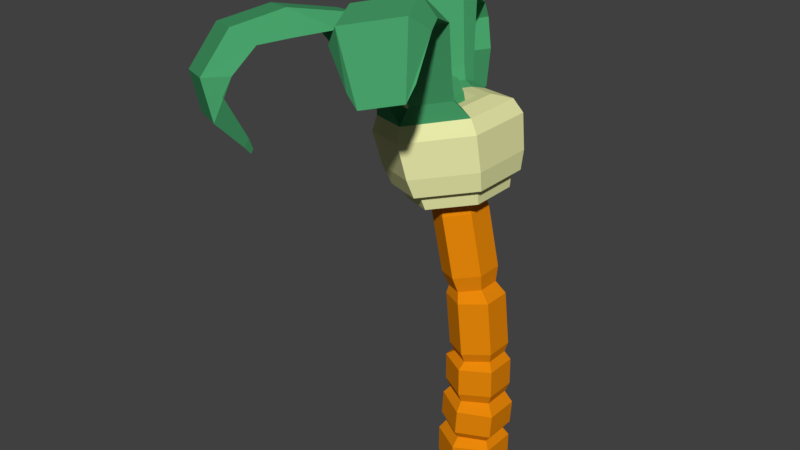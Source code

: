 # Source: palmtree.blend  (saved by Blender 2.79.0; exported with 4.5.12 LTS)
import bpy
from mathutils import Matrix  # noqa: F401  (used for matrix-valued properties, if any)

bpy.ops.wm.read_factory_settings(use_empty=True)
scene = bpy.context.scene
scene.name = 'Scene'

# ---- collections
col_collection_1 = bpy.data.collections.new('Collection 1'); scene.collection.children.link(col_collection_1)

# ---- materials (node trees are filled in below, after node groups)
mat_palm_tree_leaves = bpy.data.materials.new('palm-tree-leaves')
mat_palm_tree_leaves.alpha_threshold = 0.0
mat_palm_tree_leaves.use_transparent_shadow = False
mat_palm_tree_leaves.diffuse_color = (0.0648, 0.3564, 0.1441, 1.0)
mat_palm_tree_leaves.roughness = 0.5
mat_palm_tree_bush = bpy.data.materials.new('palm-tree-bush')
mat_palm_tree_bush.alpha_threshold = 0.0
mat_palm_tree_bush.use_transparent_shadow = False
mat_palm_tree_bush.diffuse_color = (0.8228, 0.8308, 0.402, 1.0)
mat_palm_tree_bush.roughness = 0.5
mat_palm_tree_stem = bpy.data.materials.new('palm-tree-stem')
mat_palm_tree_stem.alpha_threshold = 0.0
mat_palm_tree_stem.use_transparent_shadow = False
mat_palm_tree_stem.diffuse_color = (0.7991, 0.2462, 0.003347, 1.0)
mat_palm_tree_stem.roughness = 0.5

# ---- material node trees

# ---- world
world_world = bpy.data.worlds.new('World'); scene.world = world_world
world_world.color = (0.05088, 0.05088, 0.05088)
world_world.use_sun_shadow = False
world_world.sun_shadow_jitter_overblur = 0.0
world_world.cycles.sampling_method = 'MANUAL'

# ---- meshes
me_cylinder_001 = bpy.data.meshes.new('Cylinder.001')
me_cylinder_001.from_pydata([(0.0, 1.0, -1.209), (0.0, 1.0, -0.422), (0.866, 0.5, -1.209), (0.866, 0.5, -0.422), (0.866, -0.5, -1.209), (0.866, -0.5, -0.422), (-8.742e-08, -1.0, -1.209), (-8.742e-08, -1.0, -0.422), (-0.866, -0.5, -1.209), (-0.866, -0.5, -0.422), (-0.866, 0.5, -1.209), (-0.866, 0.5, -0.422), (0.03109, 0.8009, -0.1471), (0.7232, 0.4004, -0.1926), (0.7232, -0.4004, -0.1926), (0.03109, -0.8009, -0.1471), (-0.661, -0.4004, -0.1016), (-0.661, 0.4004, -0.1016), (-2.378e-09, 0.8803, -1.382), (0.7624, 0.4402, -1.382), (0.7624, -0.4402, -1.382), (-7.934e-08, -0.8803, -1.382), (-0.7624, -0.4402, -1.382), (-0.7624, 0.4402, -1.382), (0.8891, 0.487, 0.04667), (0.04747, 0.9739, 0.102), (0.8891, -0.487, 0.04667), (0.04747, -0.9739, 0.102), (-0.7942, -0.487, 0.1573), (-0.7942, 0.487, 0.1573), (0.936, 0.487, 0.7595), (0.09432, 0.9739, 0.8148), (0.936, -0.487, 0.7595), (0.09432, -0.9739, 0.8148), (-0.7473, -0.487, 0.8701), (-0.7473, 0.487, 0.8701), (0.742, 0.3849, 1.09), (0.07535, 0.7699, 1.079), (0.742, -0.3849, 1.09), (0.07535, -0.7699, 1.079), (-0.5913, -0.3849, 1.068), (-0.5913, 0.3849, 1.068), (0.8445, 0.4469, 1.38), (0.07057, 0.8938, 1.367), (0.8445, -0.4469, 1.38), (0.07057, -0.8938, 1.367), (-0.7034, -0.4469, 1.354), (-0.7034, 0.4469, 1.354), (0.8314, 0.4469, 2.172), (0.05747, 0.8938, 2.159), (0.8314, -0.4469, 2.172), (0.05747, -0.8938, 2.159), (-0.7165, -0.4469, 2.146), (-0.7165, 0.4469, 2.146), (0.689, 0.3469, 2.418), (0.09153, 0.6938, 2.354), (0.689, -0.3469, 2.418), (0.09153, -0.6938, 2.354), (-0.506, -0.3469, 2.29), (-0.506, 0.3469, 2.29), (0.7562, 0.4026, 2.697), (0.06282, 0.8052, 2.623), (0.7562, -0.4026, 2.697), (0.06282, -0.8052, 2.623), (-0.6306, -0.4026, 2.549), (-0.6306, 0.4026, 2.549), (0.5933, 0.4026, 4.223), (-0.1001, 0.8052, 4.149), (0.5933, -0.4026, 4.223), (-0.1001, -0.8052, 4.149), (-0.7936, -0.4026, 4.075), (-0.7936, 0.4026, 4.075), (0.3101, 0.3195, 4.518), (-0.2302, 0.6389, 4.399), (0.3101, -0.3195, 4.518), (-0.2302, -0.6389, 4.399), (-0.7704, -0.3195, 4.279), (-0.7704, 0.3195, 4.279), (0.3223, 0.3823, 4.966), (-0.3241, 0.7646, 4.823), (0.3223, -0.3823, 4.966), (-0.3241, -0.7646, 4.823), (-0.9706, -0.3823, 4.679), (-0.9706, 0.3823, 4.679), (-0.05506, 0.3823, 6.669), (-0.7015, 0.7646, 6.526), (-0.05506, -0.3823, 6.669), (-0.7015, -0.7646, 6.526), (-1.348, -0.3823, 6.382), (-1.348, 0.3823, 6.382), (-0.3291, 0.3004, 7.25), (-0.8371, 0.6008, 7.137), (-0.3291, -0.3004, 7.25), (-0.8371, -0.6008, 7.137), (-1.345, -0.3004, 7.025), (-1.345, 0.3004, 7.025), (-0.1385, 0.4151, 7.308), (-0.8405, 0.8302, 7.153), (-0.1385, -0.4151, 7.308), (-0.8405, -0.8302, 7.153), (-1.542, -0.4151, 6.997), (-1.542, 0.4151, 6.997), (-0.002131, 0.4677, 7.114), (-0.793, 0.9353, 6.938), (-0.002131, -0.4677, 7.114), (-0.793, -0.9353, 6.938), (-1.584, -0.4677, 6.763), (-1.584, 0.4677, 6.763), (0.3655, 0.6851, 7.195), (-0.793, 1.37, 6.938), (0.3655, -0.6851, 7.195), (-0.793, -1.37, 6.938), (-1.951, -0.6851, 6.682), (-1.951, 0.6851, 6.682), (0.3723, 0.7443, 7.638), (-0.8863, 1.489, 7.36), (0.3723, -0.7443, 7.638), (-0.8863, -1.489, 7.36), (-2.145, -0.7443, 7.081), (-2.145, 0.7443, 7.081), (0.5636, 0.8574, 7.681), (-0.8863, 1.715, 7.36), (0.5636, -0.8574, 7.681), (-0.8863, -1.715, 7.36), (-2.336, -0.8574, 7.038), (-2.336, 0.8574, 7.038), (0.5822, 0.9351, 8.218), (-0.999, 1.87, 7.868), (0.5822, -0.9351, 8.218), (-0.999, -1.87, 7.868), (-2.58, -0.9351, 7.518), (-2.58, 0.9351, 7.518), (0.4637, 0.9892, 9.186), (-1.209, 1.978, 8.816), (0.4637, -0.9892, 9.186), (-1.209, -1.978, 8.816), (-2.882, -0.9892, 8.445), (-2.882, 0.9892, 8.445), (0.2115, 0.891, 9.538), (-1.295, 1.782, 9.204), (0.2115, -0.891, 9.538), (-1.295, -1.782, 9.204), (-2.802, -0.891, 8.871), (-2.802, 0.891, 8.871), (-0.2873, 0.6199, 9.619), (-1.336, 1.24, 9.387), (-0.2873, -0.6199, 9.619), (-1.336, -1.24, 9.387), (-2.384, -0.6199, 9.155), (-2.384, 0.6199, 9.155), (-0.6085, 0.43, 9.548), (-1.336, 0.86, 9.387), (-0.6085, -0.43, 9.548), (-1.336, -0.86, 9.387), (-2.063, -0.43, 9.226), (-2.063, 0.43, 9.226), (-0.8437, 0.279, 9.401), (-1.316, 0.5581, 9.297), (-0.8437, -0.279, 9.401), (-1.316, -0.5581, 9.297), (-1.787, -0.279, 9.192), (-1.787, 0.279, 9.192), (-0.8923, 0.279, 9.62), (-1.364, 0.5581, 9.516), (-0.8923, -0.279, 9.62), (-1.364, -0.5581, 9.516), (-1.836, -0.279, 9.411), (-1.836, 0.279, 9.411), (-1.049, 0.2329, 9.958), (-1.443, 0.4659, 9.87), (-1.049, -0.2329, 9.958), (-1.443, -0.4659, 9.87), (-1.837, -0.2329, 9.783), (-1.837, 0.2329, 9.783), (-1.187, 0.1648, 10.04), (-1.466, 0.3296, 9.976), (-1.187, -0.1648, 10.04), (-1.466, -0.3296, 9.976), (-1.745, -0.1648, 9.914), (-1.745, 0.1648, 9.914), (-1.331, 0.07622, 9.975), (-1.459, 0.1524, 9.946), (-1.331, -0.07622, 9.975), (-1.459, -0.1524, 9.946), (-1.588, -0.07622, 9.917), (-1.588, 0.07622, 9.917), (-1.481, -0.1651, 11.04), (-1.708, -0.06816, 11.07), (-1.447, -0.3591, 10.89), (-1.641, -0.456, 10.76), (-1.868, -0.3591, 10.79), (-1.901, -0.1651, 10.94), (-1.684, 1.822, 9.315), (-2.701, 1.221, 9.089), (-1.711, 1.456, 9.438), (-2.419, 1.038, 9.281), (-1.79, 1.91, 9.584), (-2.807, 1.309, 9.359), (-1.863, 1.591, 9.791), (-2.571, 1.173, 9.634), (-2.246, 2.601, 11.35), (-3.753, 1.71, 11.02), (-2.356, 2.129, 11.66), (-3.404, 1.509, 11.43), (-2.885, 3.891, 10.79), (-4.391, 3.0, 10.46), (-3.234, 3.775, 11.23), (-4.282, 3.155, 11.0), (-2.914, 4.116, 10.32), (-4.421, 3.225, 9.99), (-3.296, 4.353, 9.968), (-4.344, 3.733, 9.736), (-2.492, 3.681, 9.581), (-3.999, 2.79, 9.247), (-2.874, 3.918, 9.225), (-3.922, 3.298, 8.992), (-2.723, 3.864, 8.35), (-3.664, 3.307, 8.141), (-3.16, 3.824, 7.797), (-3.267, 3.761, 7.773), (-2.64, -1.071, 9.234), (-1.632, -1.667, 9.458), (-2.36, -0.8899, 9.425), (-1.66, -1.304, 9.58), (-2.672, -1.244, 9.645), (-1.895, -1.704, 9.817), (-2.457, -1.104, 9.792), (-1.915, -1.424, 9.912), (-4.184, -1.75, 11.31), (-2.2, -2.923, 11.75), (-3.634, -1.393, 11.68), (-2.254, -2.209, 11.99), (-4.736, -2.713, 11.23), (-2.752, -3.886, 11.67), (-4.527, -2.803, 11.95), (-3.147, -3.619, 12.26), (-5.148, -3.439, 11.15), (-3.164, -4.612, 11.59), (-5.175, -4.017, 11.64), (-3.795, -4.833, 11.94), (-5.37, -4.051, 10.52), (-3.387, -5.224, 10.96), (-5.406, -4.803, 10.58), (-4.026, -5.619, 10.89), (-5.41, -4.294, 10.05), (-3.427, -5.467, 10.49), (-5.127, -4.733, 9.51), (-3.747, -5.549, 9.815), (-4.328, -4.231, 9.066), (-3.525, -4.706, 9.244), (-4.214, -4.408, 8.845), (-3.654, -4.739, 8.969), (-4.027, -4.266, 8.793), (-3.597, -4.52, 8.888), (-3.966, -4.361, 8.674), (-3.666, -4.538, 8.741), (-1.077, -1.701, 9.758), (-0.1263, -1.139, 9.969), (-1.102, -1.359, 9.873), (-0.441, -0.9677, 10.02), (-1.142, -1.966, 10.36), (-0.06564, -1.329, 10.6), (-1.17, -1.578, 10.49), (-0.4219, -1.136, 10.66), (-1.349, -2.649, 11.77), (0.1555, -1.76, 12.1), (-1.389, -2.108, 11.95), (-0.3426, -1.489, 12.18), (-1.511, -3.755, 12.01), (0.4577, -2.591, 12.45), (-1.512, -3.255, 12.57), (-0.1418, -2.445, 12.87), (-1.334, -4.177, 11.86), (0.6347, -3.013, 12.3), (-0.9062, -4.406, 12.43), (0.4637, -3.596, 12.73), (-0.4656, -4.565, 11.07), (0.8408, -3.793, 11.36), (-0.06355, -4.673, 10.79), (0.8454, -4.136, 11.0)], [], [(0, 1, 3, 2), (2, 3, 5, 4), (4, 5, 7, 6), (6, 7, 9, 8), (7, 5, 14, 15), (8, 9, 11, 10), (10, 11, 1, 0), (6, 8, 22, 21), (16, 15, 27, 28), (1, 11, 17, 12), (9, 7, 15, 16), (5, 3, 13, 14), (11, 9, 16, 17), (3, 1, 12, 13), (18, 19, 20, 21, 22, 23), (2, 4, 20, 19), (8, 10, 23, 22), (0, 2, 19, 18), (4, 6, 21, 20), (10, 0, 18, 23), (26, 24, 30, 32), (14, 13, 24, 26), (17, 16, 28, 29), (15, 14, 26, 27), (13, 12, 25, 24), (12, 17, 29, 25), (30, 31, 37, 36), (29, 28, 34, 35), (27, 26, 32, 33), (24, 25, 31, 30), (25, 29, 35, 31), (28, 27, 33, 34), (41, 40, 46, 47), (31, 35, 41, 37), (34, 33, 39, 40), (32, 30, 36, 38), (35, 34, 40, 41), (33, 32, 38, 39), (43, 47, 53, 49), (39, 38, 44, 45), (36, 37, 43, 42), (37, 41, 47, 43), (40, 39, 45, 46), (38, 36, 42, 44), (53, 52, 58, 59), (46, 45, 51, 52), (44, 42, 48, 50), (47, 46, 52, 53), (45, 44, 50, 51), (42, 43, 49, 48), (55, 59, 65, 61), (51, 50, 56, 57), (48, 49, 55, 54), (49, 53, 59, 55), (52, 51, 57, 58), (50, 48, 54, 56), (65, 64, 70, 71), (58, 57, 63, 64), (56, 54, 60, 62), (59, 58, 64, 65), (57, 56, 62, 63), (54, 55, 61, 60), (67, 71, 77, 73), (63, 62, 68, 69), (60, 61, 67, 66), (61, 65, 71, 67), (64, 63, 69, 70), (62, 60, 66, 68), (77, 76, 82, 83), (70, 69, 75, 76), (68, 66, 72, 74), (71, 70, 76, 77), (69, 68, 74, 75), (66, 67, 73, 72), (82, 81, 87, 88), (75, 74, 80, 81), (72, 73, 79, 78), (73, 77, 83, 79), (76, 75, 81, 82), (74, 72, 78, 80), (87, 86, 92, 93), (80, 78, 84, 86), (83, 82, 88, 89), (81, 80, 86, 87), (78, 79, 85, 84), (79, 83, 89, 85), (92, 90, 96, 98), (84, 85, 91, 90), (85, 89, 95, 91), (88, 87, 93, 94), (86, 84, 90, 92), (89, 88, 94, 95), (96, 97, 103, 102), (95, 94, 100, 101), (93, 92, 98, 99), (90, 91, 97, 96), (91, 95, 101, 97), (94, 93, 99, 100), (107, 106, 112, 113), (97, 101, 107, 103), (100, 99, 105, 106), (98, 96, 102, 104), (101, 100, 106, 107), (99, 98, 104, 105), (109, 113, 119, 115), (105, 104, 110, 111), (102, 103, 109, 108), (103, 107, 113, 109), (106, 105, 111, 112), (104, 102, 108, 110), (119, 118, 124, 125), (112, 111, 117, 118), (110, 108, 114, 116), (113, 112, 118, 119), (111, 110, 116, 117), (108, 109, 115, 114), (121, 125, 131, 127), (117, 116, 122, 123), (114, 115, 121, 120), (115, 119, 125, 121), (118, 117, 123, 124), (116, 114, 120, 122), (131, 130, 136, 137), (124, 123, 129, 130), (122, 120, 126, 128), (125, 124, 130, 131), (123, 122, 128, 129), (120, 121, 127, 126), (133, 137, 143, 139), (129, 128, 134, 135), (126, 127, 133, 132), (127, 131, 137, 133), (130, 129, 135, 136), (128, 126, 132, 134), (143, 142, 148, 149), (136, 135, 141, 142), (134, 132, 138, 140), (137, 136, 142, 143), (135, 134, 140, 141), (132, 133, 139, 138), (148, 147, 153, 154), (140, 146, 259, 257), (138, 139, 145, 144), (145, 139, 192, 194), (147, 148, 222, 223), (140, 138, 144, 146), (153, 152, 158, 159), (146, 144, 150, 152), (149, 148, 154, 155), (147, 146, 152, 153), (144, 145, 151, 150), (145, 149, 155, 151), (158, 156, 162, 164), (150, 151, 157, 156), (151, 155, 161, 157), (154, 153, 159, 160), (152, 150, 156, 158), (155, 154, 160, 161), (162, 163, 169, 168), (161, 160, 166, 167), (159, 158, 164, 165), (156, 157, 163, 162), (157, 161, 167, 163), (160, 159, 165, 166), (173, 172, 178, 179), (163, 167, 173, 169), (166, 165, 171, 172), (164, 162, 168, 170), (167, 166, 172, 173), (165, 164, 170, 171), (175, 179, 185, 181), (171, 170, 176, 177), (168, 169, 175, 174), (169, 173, 179, 175), (172, 171, 177, 178), (170, 168, 174, 176), (185, 184, 190, 191), (178, 177, 183, 184), (176, 174, 180, 182), (179, 178, 184, 185), (177, 176, 182, 183), (174, 175, 181, 180), (186, 187, 191, 190, 189, 188), (183, 182, 188, 189), (180, 181, 187, 186), (181, 185, 191, 187), (184, 183, 189, 190), (182, 180, 186, 188), (193, 195, 199, 197), (139, 143, 193, 192), (143, 149, 195, 193), (149, 145, 194, 195), (198, 196, 200, 202), (192, 193, 197, 196), (194, 192, 196, 198), (195, 194, 198, 199), (203, 202, 206, 207), (199, 198, 202, 203), (197, 199, 203, 201), (196, 197, 201, 200), (205, 207, 211, 209), (201, 203, 207, 205), (200, 201, 205, 204), (202, 200, 204, 206), (210, 208, 212, 214), (204, 205, 209, 208), (206, 204, 208, 210), (207, 206, 210, 211), (213, 215, 219, 217), (211, 210, 214, 215), (209, 211, 215, 213), (208, 209, 213, 212), (216, 217, 219, 218), (212, 213, 217, 216), (214, 212, 216, 218), (215, 214, 218, 219), (221, 223, 227, 225), (148, 142, 220, 222), (142, 141, 221, 220), (141, 147, 223, 221), (226, 224, 228, 230), (223, 222, 226, 227), (222, 220, 224, 226), (220, 221, 225, 224), (228, 229, 233, 232), (224, 225, 229, 228), (225, 227, 231, 229), (227, 226, 230, 231), (233, 235, 239, 237), (229, 231, 235, 233), (231, 230, 234, 235), (230, 228, 232, 234), (238, 236, 240, 242), (235, 234, 238, 239), (234, 232, 236, 238), (232, 233, 237, 236), (241, 243, 247, 245), (236, 237, 241, 240), (237, 239, 243, 241), (239, 238, 242, 243), (247, 246, 250, 251), (243, 242, 246, 247), (242, 240, 244, 246), (240, 241, 245, 244), (250, 248, 252, 254), (246, 244, 248, 250), (244, 245, 249, 248), (245, 247, 251, 249), (252, 253, 255, 254), (248, 249, 253, 252), (249, 251, 255, 253), (251, 250, 254, 255), (257, 259, 263, 261), (146, 147, 258, 259), (147, 141, 256, 258), (141, 140, 257, 256), (262, 260, 264, 266), (256, 257, 261, 260), (258, 256, 260, 262), (259, 258, 262, 263), (265, 267, 271, 269), (263, 262, 266, 267), (261, 263, 267, 265), (260, 261, 265, 264), (269, 271, 275, 273), (264, 265, 269, 268), (266, 264, 268, 270), (267, 266, 270, 271), (274, 272, 276, 278), (268, 269, 273, 272), (270, 268, 272, 274), (271, 270, 274, 275), (276, 277, 279, 278), (275, 274, 278, 279), (273, 275, 279, 277), (272, 273, 277, 276)])
me_cylinder_001.polygons.foreach_set('material_index', [2, 2, 2, 2, 2, 2, 2, 2, 2, 2, 2, 2, 2, 2, 2, 2, 2, 2, 2, 2, 2, 2, 2, 2, 2, 2, 2, 2, 2, 2, 2, 2, 2, 2, 2, 2, 2, 2, 2, 2, 2, 2, 2, 2, 2, 2, 2, 2, 2, 2, 2, 2, 2, 2, 2, 2, 2, 2, 2, 2, 2, 2, 2, 2, 2, 2, 2, 2, 2, 2, 2, 2, 2, 2, 2, 2, 2, 2, 2, 2, 2, 2, 2, 2, 2, 2, 1, 2, 2, 2, 2, 2, 1, 1, 1, 1, 1, 1, 1, 1, 1, 1, 1, 1, 1, 1, 1, 1, 1, 1, 1, 1, 1, 1, 1, 1, 1, 1, 1, 1, 1, 1, 1, 1, 1, 1, 1, 1, 1, 1, 1, 1, 1, 1, 1, 1, 1, 1, 1, 1, 1, 0, 1, 0, 0, 1, 1, 1, 1, 1, 1, 1, 0, 1, 1, 1, 1, 1, 0, 0, 0, 0, 0, 0, 0, 0, 0, 0, 0, 0, 0, 0, 0, 0, 0, 0, 0, 0, 0, 0, 0, 0, 0, 0, 0, 0, 0, 0, 0, 0, 0, 0, 0, 0, 0, 0, 0, 0, 0, 0, 0, 0, 0, 0, 0, 0, 0, 0, 0, 0, 0, 0, 0, 0, 0, 0, 0, 0, 0, 0, 0, 0, 0, 0, 0, 0, 0, 0, 0, 0, 0, 0, 0, 0, 0, 0, 0, 0, 0, 0, 0, 0, 0, 0, 0, 0, 0, 0, 0, 0, 0, 0, 0, 0, 0, 0, 0, 0, 0, 0, 0, 0, 0, 0, 0, 0, 0, 0, 0, 0, 0, 0, 0, 0, 0, 0])
me_cylinder_001.materials.append(mat_palm_tree_leaves)
me_cylinder_001.materials.append(mat_palm_tree_bush)
me_cylinder_001.materials.append(mat_palm_tree_stem)
me_cylinder_001.use_remesh_preserve_volume = False
me_cylinder_001.use_remesh_preserve_attributes = False
me_cylinder_001.use_mirror_vertex_groups = False
me_cylinder_001.update()

# ---- objects
ob_palm_tree = bpy.data.objects.new('palm_tree', me_cylinder_001)

# ---- transforms, parenting, visibility, modifiers, constraints
ob_palm_tree.location = (0.3295, -0.8226, 1.067)
ob_palm_tree.lineart.crease_threshold = 0.0

# ---- collection membership
col_collection_1.objects.link(ob_palm_tree)

# ---- scene / render settings (as saved in the file)
scene.frame_start = 1; scene.frame_end = 250; scene.frame_set(1)
scene.render.engine = 'BLENDER_EEVEE_NEXT'
scene.render.resolution_percentage = 50
scene.render.dither_intensity = 0.0
scene.cycles.use_denoising = False
scene.cycles.samples = 128
scene.cycles.sampling_pattern = 'TABULATED_SOBOL'
scene.cycles.light_sampling_threshold = 0.0
scene.cycles.use_adaptive_sampling = False
scene.cycles.use_light_tree = False
scene.cycles.blur_glossy = 0.0
scene.cycles.sample_clamp_indirect = 0.0
scene.view_settings.view_transform = 'Standard'
bpy.context.view_layer.update()

# ---- added for rendering (the .blend has no active camera and no usable light): camera, sun
cam_auto = bpy.data.cameras.new('AutoCamera')
cam_auto.lens = 50.0
cam_auto.sensor_width = 36.0
cam_auto.clip_end = 1000.0
ob_auto_camera = bpy.data.objects.new('AutoCamera', cam_auto)
scene.collection.objects.link(ob_auto_camera)
ob_auto_camera.location = (15.2273, -22.0174, 20.5213)
ob_auto_camera.rotation_euler = (1.09748, -7.21219e-08, 0.694738)
scene.camera = ob_auto_camera
light_auto_sun = bpy.data.lights.new('AutoSun', 'SUN')
light_auto_sun.energy = 3.0
light_auto_sun.angle = 0.0523599
ob_auto_sun = bpy.data.objects.new('AutoSun', light_auto_sun)
scene.collection.objects.link(ob_auto_sun)
ob_auto_sun.rotation_euler = (0.872665, 0.174533, 0.523599)
bpy.context.view_layer.update()
